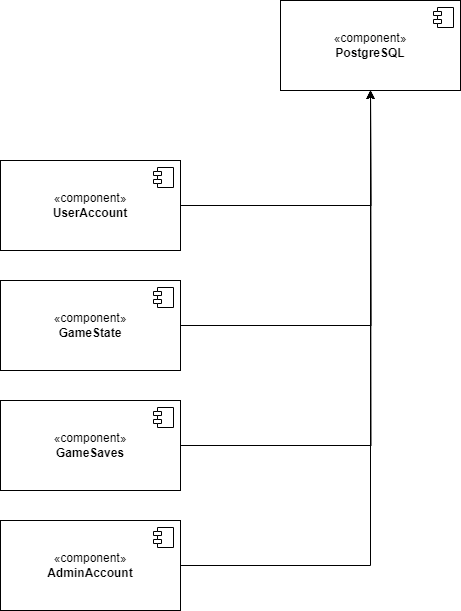

The diagram above was exported from draw.io. Its source (the exported page's mxGraphModel, read from the mxfile embedded in the PNG):
<mxGraphModel dx="1032" dy="1190" grid="1" gridSize="10" guides="1" tooltips="1" connect="1" arrows="1" fold="1" page="1" pageScale="1" pageWidth="850" pageHeight="1100" math="0" shadow="0">
  <root>
    <mxCell id="0" />
    <mxCell id="1" parent="0" />
    <mxCell id="ksldDQ9znFVW3EgWa_Gp-1" value="«component»&lt;br&gt;&lt;b&gt;PostgreSQL&lt;/b&gt;" style="html=1;dropTarget=0;whiteSpace=wrap;" vertex="1" parent="1">
      <mxGeometry x="290" y="120" width="180" height="90" as="geometry" />
    </mxCell>
    <mxCell id="ksldDQ9znFVW3EgWa_Gp-2" value="" style="shape=module;jettyWidth=8;jettyHeight=4;" vertex="1" parent="ksldDQ9znFVW3EgWa_Gp-1">
      <mxGeometry x="1" width="20" height="20" relative="1" as="geometry">
        <mxPoint x="-27" y="7" as="offset" />
      </mxGeometry>
    </mxCell>
    <mxCell id="ksldDQ9znFVW3EgWa_Gp-14" style="edgeStyle=orthogonalEdgeStyle;rounded=0;orthogonalLoop=1;jettySize=auto;html=1;exitX=1;exitY=0.5;exitDx=0;exitDy=0;" edge="1" parent="1" source="ksldDQ9znFVW3EgWa_Gp-3">
      <mxGeometry relative="1" as="geometry">
        <mxPoint x="380" y="210" as="targetPoint" />
      </mxGeometry>
    </mxCell>
    <mxCell id="ksldDQ9znFVW3EgWa_Gp-3" value="«component»&lt;br&gt;&lt;b&gt;UserAccount&lt;/b&gt;" style="html=1;dropTarget=0;whiteSpace=wrap;" vertex="1" parent="1">
      <mxGeometry x="10" y="280" width="180" height="90" as="geometry" />
    </mxCell>
    <mxCell id="ksldDQ9znFVW3EgWa_Gp-4" value="" style="shape=module;jettyWidth=8;jettyHeight=4;" vertex="1" parent="ksldDQ9znFVW3EgWa_Gp-3">
      <mxGeometry x="1" width="20" height="20" relative="1" as="geometry">
        <mxPoint x="-27" y="7" as="offset" />
      </mxGeometry>
    </mxCell>
    <mxCell id="ksldDQ9znFVW3EgWa_Gp-13" style="edgeStyle=orthogonalEdgeStyle;rounded=0;orthogonalLoop=1;jettySize=auto;html=1;exitX=1;exitY=0.5;exitDx=0;exitDy=0;" edge="1" parent="1" source="ksldDQ9znFVW3EgWa_Gp-5">
      <mxGeometry relative="1" as="geometry">
        <mxPoint x="380" y="210" as="targetPoint" />
      </mxGeometry>
    </mxCell>
    <mxCell id="ksldDQ9znFVW3EgWa_Gp-5" value="«component»&lt;br&gt;&lt;b&gt;GameState&lt;/b&gt;" style="html=1;dropTarget=0;whiteSpace=wrap;" vertex="1" parent="1">
      <mxGeometry x="10" y="400" width="180" height="90" as="geometry" />
    </mxCell>
    <mxCell id="ksldDQ9znFVW3EgWa_Gp-6" value="" style="shape=module;jettyWidth=8;jettyHeight=4;" vertex="1" parent="ksldDQ9znFVW3EgWa_Gp-5">
      <mxGeometry x="1" width="20" height="20" relative="1" as="geometry">
        <mxPoint x="-27" y="7" as="offset" />
      </mxGeometry>
    </mxCell>
    <mxCell id="ksldDQ9znFVW3EgWa_Gp-12" style="edgeStyle=orthogonalEdgeStyle;rounded=0;orthogonalLoop=1;jettySize=auto;html=1;exitX=1;exitY=0.5;exitDx=0;exitDy=0;" edge="1" parent="1" source="ksldDQ9znFVW3EgWa_Gp-7">
      <mxGeometry relative="1" as="geometry">
        <mxPoint x="380" y="210" as="targetPoint" />
      </mxGeometry>
    </mxCell>
    <mxCell id="ksldDQ9znFVW3EgWa_Gp-7" value="«component»&lt;br&gt;&lt;b&gt;GameSaves&lt;/b&gt;" style="html=1;dropTarget=0;whiteSpace=wrap;" vertex="1" parent="1">
      <mxGeometry x="10" y="520" width="180" height="90" as="geometry" />
    </mxCell>
    <mxCell id="ksldDQ9znFVW3EgWa_Gp-8" value="" style="shape=module;jettyWidth=8;jettyHeight=4;" vertex="1" parent="ksldDQ9znFVW3EgWa_Gp-7">
      <mxGeometry x="1" width="20" height="20" relative="1" as="geometry">
        <mxPoint x="-27" y="7" as="offset" />
      </mxGeometry>
    </mxCell>
    <mxCell id="ksldDQ9znFVW3EgWa_Gp-11" style="edgeStyle=orthogonalEdgeStyle;rounded=0;orthogonalLoop=1;jettySize=auto;html=1;exitX=1;exitY=0.5;exitDx=0;exitDy=0;entryX=0.5;entryY=1;entryDx=0;entryDy=0;" edge="1" parent="1" source="ksldDQ9znFVW3EgWa_Gp-9" target="ksldDQ9znFVW3EgWa_Gp-1">
      <mxGeometry relative="1" as="geometry" />
    </mxCell>
    <mxCell id="ksldDQ9znFVW3EgWa_Gp-9" value="«component»&lt;br&gt;&lt;b&gt;AdminAccount&lt;br&gt;&lt;/b&gt;" style="html=1;dropTarget=0;whiteSpace=wrap;" vertex="1" parent="1">
      <mxGeometry x="10" y="640" width="180" height="90" as="geometry" />
    </mxCell>
    <mxCell id="ksldDQ9znFVW3EgWa_Gp-10" value="" style="shape=module;jettyWidth=8;jettyHeight=4;" vertex="1" parent="ksldDQ9znFVW3EgWa_Gp-9">
      <mxGeometry x="1" width="20" height="20" relative="1" as="geometry">
        <mxPoint x="-27" y="7" as="offset" />
      </mxGeometry>
    </mxCell>
  </root>
</mxGraphModel>